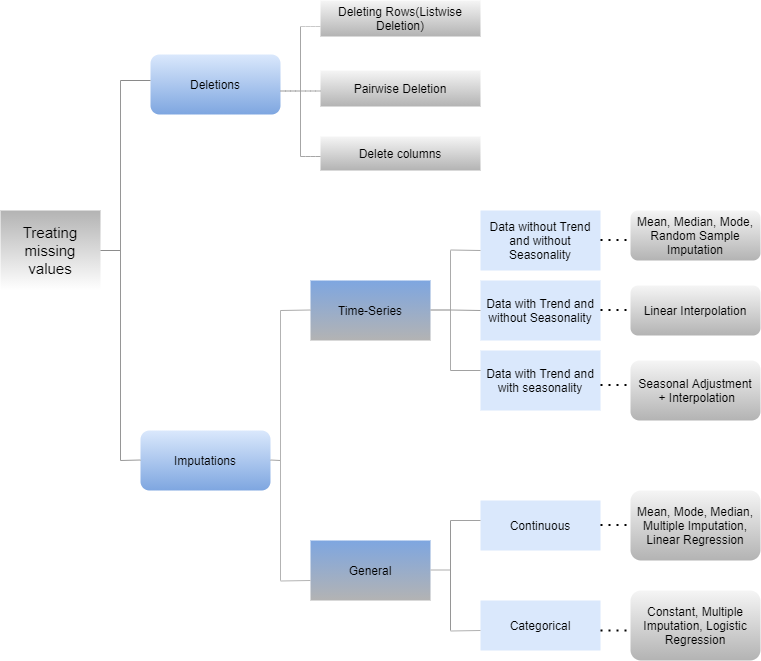

The diagram above was exported from draw.io. Its source (the exported page's mxGraphModel, read from the mxfile embedded in the PNG):
<mxGraphModel dx="868" dy="1550" grid="1" gridSize="10" guides="1" tooltips="1" connect="1" arrows="1" fold="0" page="1" pageScale="1" pageWidth="850" pageHeight="1100" math="0" shadow="0">
  <root>
    <mxCell id="0" />
    <mxCell id="1" parent="0" />
    <mxCell id="uRMS4BGyjxaeu9cCxBDP-27" value="Imputations" style="rounded=1;whiteSpace=wrap;html=1;fillColor=#dae8fc;strokeColor=none;gradientColor=#7ea6e0;" parent="1" vertex="1">
      <mxGeometry x="180" y="420" width="130" height="60" as="geometry" />
    </mxCell>
    <mxCell id="uRMS4BGyjxaeu9cCxBDP-28" value="Deletions" style="rounded=1;whiteSpace=wrap;html=1;fillColor=#dae8fc;strokeColor=none;gradientColor=#7ea6e0;" parent="1" vertex="1">
      <mxGeometry x="190" y="44" width="130" height="60" as="geometry" />
    </mxCell>
    <mxCell id="uRMS4BGyjxaeu9cCxBDP-32" value="General" style="rounded=0;whiteSpace=wrap;html=1;fillColor=#7EA6E0;strokeColor=none;gradientColor=#b3b3b3;" parent="1" vertex="1">
      <mxGeometry x="350" y="530" width="120" height="60" as="geometry" />
    </mxCell>
    <mxCell id="uRMS4BGyjxaeu9cCxBDP-33" value="Time-Series" style="rounded=0;whiteSpace=wrap;html=1;fillColor=#7EA6E0;strokeColor=none;gradientColor=#b3b3b3;" parent="1" vertex="1">
      <mxGeometry x="350" y="270" width="120" height="60" as="geometry" />
    </mxCell>
    <mxCell id="uRMS4BGyjxaeu9cCxBDP-39" value="&lt;font style=&quot;font-size: 15px&quot;&gt;Treating missing values&lt;/font&gt;" style="rounded=0;whiteSpace=wrap;html=1;gradientColor=#b3b3b3;fillColor=default;strokeColor=none;gradientDirection=north;" parent="1" vertex="1">
      <mxGeometry x="40" y="200" width="100" height="80" as="geometry" />
    </mxCell>
    <mxCell id="uRMS4BGyjxaeu9cCxBDP-40" value="" style="endArrow=none;html=1;exitX=1;exitY=0.5;exitDx=0;exitDy=0;strokeColor=#8C8C8C;" parent="1" source="uRMS4BGyjxaeu9cCxBDP-39" edge="1">
      <mxGeometry width="50" height="50" relative="1" as="geometry">
        <mxPoint x="120" y="249" as="sourcePoint" />
        <mxPoint x="160" y="240" as="targetPoint" />
      </mxGeometry>
    </mxCell>
    <mxCell id="uRMS4BGyjxaeu9cCxBDP-43" value="" style="endArrow=none;html=1;strokeColor=#999999;" parent="1" edge="1">
      <mxGeometry width="50" height="50" relative="1" as="geometry">
        <mxPoint x="160" y="450" as="sourcePoint" />
        <mxPoint x="180" y="449.5" as="targetPoint" />
      </mxGeometry>
    </mxCell>
    <mxCell id="uRMS4BGyjxaeu9cCxBDP-44" value="Continuous" style="rounded=0;whiteSpace=wrap;html=1;fillColor=#dae8fc;strokeColor=none;" parent="1" vertex="1">
      <mxGeometry x="520" y="490" width="120" height="50" as="geometry" />
    </mxCell>
    <mxCell id="uRMS4BGyjxaeu9cCxBDP-45" value="Categorical" style="rounded=0;whiteSpace=wrap;html=1;fillColor=#dae8fc;strokeColor=none;" parent="1" vertex="1">
      <mxGeometry x="520" y="590" width="120" height="50" as="geometry" />
    </mxCell>
    <mxCell id="uRMS4BGyjxaeu9cCxBDP-46" value="Data without Trend and without Seasonality" style="rounded=0;whiteSpace=wrap;html=1;fillColor=#dae8fc;strokeColor=none;" parent="1" vertex="1">
      <mxGeometry x="520" y="200" width="120" height="60" as="geometry" />
    </mxCell>
    <mxCell id="uRMS4BGyjxaeu9cCxBDP-47" value="Data with Trend and without Seasonality" style="rounded=0;whiteSpace=wrap;html=1;fillColor=#dae8fc;strokeColor=none;" parent="1" vertex="1">
      <mxGeometry x="520" y="270" width="120" height="60" as="geometry" />
    </mxCell>
    <mxCell id="uRMS4BGyjxaeu9cCxBDP-48" value="Data with Trend and with seasonality" style="rounded=0;whiteSpace=wrap;html=1;fillColor=#dae8fc;strokeColor=none;" parent="1" vertex="1">
      <mxGeometry x="520" y="340" width="120" height="60" as="geometry" />
    </mxCell>
    <mxCell id="uRMS4BGyjxaeu9cCxBDP-51" value="Deleting Rows(Listwise Deletion)" style="rounded=0;whiteSpace=wrap;html=1;gradientColor=#b3b3b3;fillColor=#f5f5f5;strokeColor=none;" parent="1" vertex="1">
      <mxGeometry x="360" y="-10" width="160" height="36" as="geometry" />
    </mxCell>
    <mxCell id="uRMS4BGyjxaeu9cCxBDP-52" value="Pairwise Deletion" style="rounded=0;whiteSpace=wrap;html=1;gradientColor=#b3b3b3;fillColor=#f5f5f5;strokeColor=none;" parent="1" vertex="1">
      <mxGeometry x="360" y="60" width="160" height="36" as="geometry" />
    </mxCell>
    <mxCell id="uRMS4BGyjxaeu9cCxBDP-53" value="Delete columns" style="rounded=0;whiteSpace=wrap;html=1;gradientColor=#b3b3b3;fillColor=#f5f5f5;strokeColor=none;" parent="1" vertex="1">
      <mxGeometry x="360" y="126" width="160" height="34" as="geometry" />
    </mxCell>
    <mxCell id="uRMS4BGyjxaeu9cCxBDP-56" value="" style="endArrow=none;html=1;strokeColor=#A3A3A3;" parent="1" edge="1">
      <mxGeometry width="50" height="50" relative="1" as="geometry">
        <mxPoint x="310" y="449.5" as="sourcePoint" />
        <mxPoint x="320" y="450" as="targetPoint" />
      </mxGeometry>
    </mxCell>
    <mxCell id="uRMS4BGyjxaeu9cCxBDP-57" value="" style="endArrow=none;html=1;strokeColor=#B3B3B3;" parent="1" edge="1">
      <mxGeometry width="50" height="50" relative="1" as="geometry">
        <mxPoint x="320" y="570" as="sourcePoint" />
        <mxPoint x="320" y="300" as="targetPoint" />
      </mxGeometry>
    </mxCell>
    <mxCell id="uRMS4BGyjxaeu9cCxBDP-58" value="" style="endArrow=none;html=1;strokeColor=#ABABAB;" parent="1" edge="1">
      <mxGeometry width="50" height="50" relative="1" as="geometry">
        <mxPoint x="320" y="300" as="sourcePoint" />
        <mxPoint x="350" y="299.5" as="targetPoint" />
      </mxGeometry>
    </mxCell>
    <mxCell id="uRMS4BGyjxaeu9cCxBDP-61" value="" style="endArrow=none;html=1;strokeColor=#B3B3B3;" parent="1" edge="1">
      <mxGeometry width="50" height="50" relative="1" as="geometry">
        <mxPoint x="320" y="570.5" as="sourcePoint" />
        <mxPoint x="350" y="570" as="targetPoint" />
      </mxGeometry>
    </mxCell>
    <mxCell id="uRMS4BGyjxaeu9cCxBDP-62" value="" style="endArrow=none;html=1;strokeColor=#ADADAD;" parent="1" edge="1">
      <mxGeometry width="50" height="50" relative="1" as="geometry">
        <mxPoint x="470" y="559.5" as="sourcePoint" />
        <mxPoint x="490" y="559.5" as="targetPoint" />
      </mxGeometry>
    </mxCell>
    <mxCell id="uRMS4BGyjxaeu9cCxBDP-64" value="" style="endArrow=none;html=1;strokeColor=#969696;" parent="1" edge="1">
      <mxGeometry width="50" height="50" relative="1" as="geometry">
        <mxPoint x="490" y="620" as="sourcePoint" />
        <mxPoint x="490" y="510" as="targetPoint" />
      </mxGeometry>
    </mxCell>
    <mxCell id="uRMS4BGyjxaeu9cCxBDP-66" value="" style="endArrow=none;html=1;strokeColor=#A1A1A1;" parent="1" edge="1">
      <mxGeometry width="50" height="50" relative="1" as="geometry">
        <mxPoint x="490" y="510" as="sourcePoint" />
        <mxPoint x="520" y="510" as="targetPoint" />
      </mxGeometry>
    </mxCell>
    <mxCell id="uRMS4BGyjxaeu9cCxBDP-67" value="" style="endArrow=none;html=1;strokeColor=#B0B0B0;" parent="1" edge="1">
      <mxGeometry width="50" height="50" relative="1" as="geometry">
        <mxPoint x="490" y="620.5" as="sourcePoint" />
        <mxPoint x="520" y="620" as="targetPoint" />
      </mxGeometry>
    </mxCell>
    <mxCell id="uRMS4BGyjxaeu9cCxBDP-68" value="" style="endArrow=none;html=1;strokeColor=#878787;" parent="1" edge="1">
      <mxGeometry width="50" height="50" relative="1" as="geometry">
        <mxPoint x="470" y="299.5" as="sourcePoint" />
        <mxPoint x="490" y="299.5" as="targetPoint" />
      </mxGeometry>
    </mxCell>
    <mxCell id="uRMS4BGyjxaeu9cCxBDP-69" value="" style="endArrow=none;html=1;strokeColor=#ABABAB;" parent="1" edge="1">
      <mxGeometry width="50" height="50" relative="1" as="geometry">
        <mxPoint x="490" y="360" as="sourcePoint" />
        <mxPoint x="490" y="240" as="targetPoint" />
      </mxGeometry>
    </mxCell>
    <mxCell id="uRMS4BGyjxaeu9cCxBDP-70" value="" style="endArrow=none;html=1;strokeColor=#A1A1A1;" parent="1" edge="1">
      <mxGeometry width="50" height="50" relative="1" as="geometry">
        <mxPoint x="490" y="360" as="sourcePoint" />
        <mxPoint x="520" y="360" as="targetPoint" />
      </mxGeometry>
    </mxCell>
    <mxCell id="uRMS4BGyjxaeu9cCxBDP-71" value="" style="endArrow=none;html=1;strokeColor=#9C9C9C;" parent="1" edge="1">
      <mxGeometry width="50" height="50" relative="1" as="geometry">
        <mxPoint x="490" y="299.5" as="sourcePoint" />
        <mxPoint x="520" y="300" as="targetPoint" />
      </mxGeometry>
    </mxCell>
    <mxCell id="uRMS4BGyjxaeu9cCxBDP-72" value="" style="endArrow=none;html=1;strokeColor=#A6A6A6;" parent="1" edge="1">
      <mxGeometry width="50" height="50" relative="1" as="geometry">
        <mxPoint x="490" y="239.5" as="sourcePoint" />
        <mxPoint x="520" y="240" as="targetPoint" />
      </mxGeometry>
    </mxCell>
    <mxCell id="uRMS4BGyjxaeu9cCxBDP-74" value="" style="endArrow=none;html=1;strokeColor=#A6A6A6;" parent="1" edge="1">
      <mxGeometry width="50" height="50" relative="1" as="geometry">
        <mxPoint x="340" y="146" as="sourcePoint" />
        <mxPoint x="340" y="16" as="targetPoint" />
      </mxGeometry>
    </mxCell>
    <mxCell id="uRMS4BGyjxaeu9cCxBDP-75" value="" style="endArrow=none;html=1;strokeColor=#C9C9C9;" parent="1" edge="1">
      <mxGeometry width="50" height="50" relative="1" as="geometry">
        <mxPoint x="340" y="16" as="sourcePoint" />
        <mxPoint x="360" y="16" as="targetPoint" />
        <Array as="points">
          <mxPoint x="350" y="16" />
        </Array>
      </mxGeometry>
    </mxCell>
    <mxCell id="uRMS4BGyjxaeu9cCxBDP-76" value="" style="endArrow=none;html=1;strokeColor=#A6A6A6;" parent="1" edge="1">
      <mxGeometry width="50" height="50" relative="1" as="geometry">
        <mxPoint x="340" y="80.5" as="sourcePoint" />
        <mxPoint x="360" y="80.5" as="targetPoint" />
        <Array as="points">
          <mxPoint x="350" y="80.5" />
        </Array>
      </mxGeometry>
    </mxCell>
    <mxCell id="uRMS4BGyjxaeu9cCxBDP-77" value="" style="endArrow=none;html=1;strokeColor=#A6A6A6;" parent="1" edge="1">
      <mxGeometry width="50" height="50" relative="1" as="geometry">
        <mxPoint x="340" y="146" as="sourcePoint" />
        <mxPoint x="360" y="146" as="targetPoint" />
        <Array as="points">
          <mxPoint x="350" y="146" />
        </Array>
      </mxGeometry>
    </mxCell>
    <mxCell id="uRMS4BGyjxaeu9cCxBDP-78" value="" style="endArrow=none;html=1;strokeColor=#9C9C9C;" parent="1" edge="1">
      <mxGeometry width="50" height="50" relative="1" as="geometry">
        <mxPoint x="320" y="80.5" as="sourcePoint" />
        <mxPoint x="340" y="80.5" as="targetPoint" />
        <Array as="points">
          <mxPoint x="330" y="80.5" />
        </Array>
      </mxGeometry>
    </mxCell>
    <mxCell id="uRMS4BGyjxaeu9cCxBDP-80" value="Mean, Median, Mode, Random Sample Imputation" style="rounded=1;whiteSpace=wrap;html=1;fillColor=#F5F5F5;strokeColor=none;gradientColor=#B3B3B3;" parent="1" vertex="1">
      <mxGeometry x="670" y="200" width="130" height="50" as="geometry" />
    </mxCell>
    <mxCell id="uRMS4BGyjxaeu9cCxBDP-81" value="&lt;span&gt;Linear Interpolation&lt;/span&gt;" style="rounded=1;whiteSpace=wrap;html=1;gradientColor=#b3b3b3;fillColor=#f5f5f5;strokeColor=none;" parent="1" vertex="1">
      <mxGeometry x="670" y="275" width="130" height="50" as="geometry" />
    </mxCell>
    <mxCell id="uRMS4BGyjxaeu9cCxBDP-82" value="&lt;span&gt;Seasonal Adjustment&lt;/span&gt;&lt;br&gt;&lt;span&gt;&amp;nbsp;+ Interpolation&lt;/span&gt;" style="rounded=1;whiteSpace=wrap;html=1;gradientColor=#b3b3b3;fillColor=#f5f5f5;strokeColor=none;" parent="1" vertex="1">
      <mxGeometry x="670" y="350" width="130" height="60" as="geometry" />
    </mxCell>
    <mxCell id="uRMS4BGyjxaeu9cCxBDP-83" value="&lt;span&gt;Constant, Multiple Imputation, Logistic Regression&lt;/span&gt;" style="rounded=1;whiteSpace=wrap;html=1;gradientColor=#b3b3b3;fillColor=#f5f5f5;strokeColor=none;" parent="1" vertex="1">
      <mxGeometry x="670" y="580" width="130" height="70" as="geometry" />
    </mxCell>
    <mxCell id="uRMS4BGyjxaeu9cCxBDP-84" value="&lt;span&gt;Mean, Mode, Median, Multiple Imputation, Linear Regression&lt;/span&gt;" style="rounded=1;whiteSpace=wrap;html=1;gradientColor=#b3b3b3;fillColor=#f5f5f5;strokeColor=none;" parent="1" vertex="1">
      <mxGeometry x="670" y="480" width="130" height="70" as="geometry" />
    </mxCell>
    <mxCell id="uRMS4BGyjxaeu9cCxBDP-86" value="" style="endArrow=none;html=1;strokeColor=#969696;" parent="1" edge="1">
      <mxGeometry width="50" height="50" relative="1" as="geometry">
        <mxPoint x="160" y="450" as="sourcePoint" />
        <mxPoint x="160" y="70" as="targetPoint" />
      </mxGeometry>
    </mxCell>
    <mxCell id="uRMS4BGyjxaeu9cCxBDP-92" value="" style="endArrow=none;dashed=1;html=1;dashPattern=1 3;strokeWidth=2;" parent="1" edge="1">
      <mxGeometry width="50" height="50" relative="1" as="geometry">
        <mxPoint x="640" y="229.5" as="sourcePoint" />
        <mxPoint x="670" y="229.5" as="targetPoint" />
      </mxGeometry>
    </mxCell>
    <mxCell id="uRMS4BGyjxaeu9cCxBDP-93" value="" style="endArrow=none;dashed=1;html=1;dashPattern=1 3;strokeWidth=2;" parent="1" edge="1">
      <mxGeometry width="50" height="50" relative="1" as="geometry">
        <mxPoint x="640" y="299.5" as="sourcePoint" />
        <mxPoint x="670" y="299.5" as="targetPoint" />
      </mxGeometry>
    </mxCell>
    <mxCell id="uRMS4BGyjxaeu9cCxBDP-94" value="" style="endArrow=none;dashed=1;html=1;dashPattern=1 3;strokeWidth=2;" parent="1" edge="1">
      <mxGeometry width="50" height="50" relative="1" as="geometry">
        <mxPoint x="640" y="374.5" as="sourcePoint" />
        <mxPoint x="670" y="374.5" as="targetPoint" />
      </mxGeometry>
    </mxCell>
    <mxCell id="uRMS4BGyjxaeu9cCxBDP-95" value="" style="endArrow=none;dashed=1;html=1;dashPattern=1 3;strokeWidth=2;" parent="1" edge="1">
      <mxGeometry width="50" height="50" relative="1" as="geometry">
        <mxPoint x="640" y="514.5" as="sourcePoint" />
        <mxPoint x="670" y="514.5" as="targetPoint" />
      </mxGeometry>
    </mxCell>
    <mxCell id="uRMS4BGyjxaeu9cCxBDP-96" value="" style="endArrow=none;dashed=1;html=1;dashPattern=1 3;strokeWidth=2;" parent="1" edge="1">
      <mxGeometry width="50" height="50" relative="1" as="geometry">
        <mxPoint x="640" y="620" as="sourcePoint" />
        <mxPoint x="670" y="620" as="targetPoint" />
      </mxGeometry>
    </mxCell>
    <mxCell id="uRMS4BGyjxaeu9cCxBDP-97" value="" style="endArrow=none;html=1;strokeColor=#8A8A8A;" parent="1" edge="1">
      <mxGeometry width="50" height="50" relative="1" as="geometry">
        <mxPoint x="160" y="70" as="sourcePoint" />
        <mxPoint x="190" y="70" as="targetPoint" />
      </mxGeometry>
    </mxCell>
  </root>
</mxGraphModel>